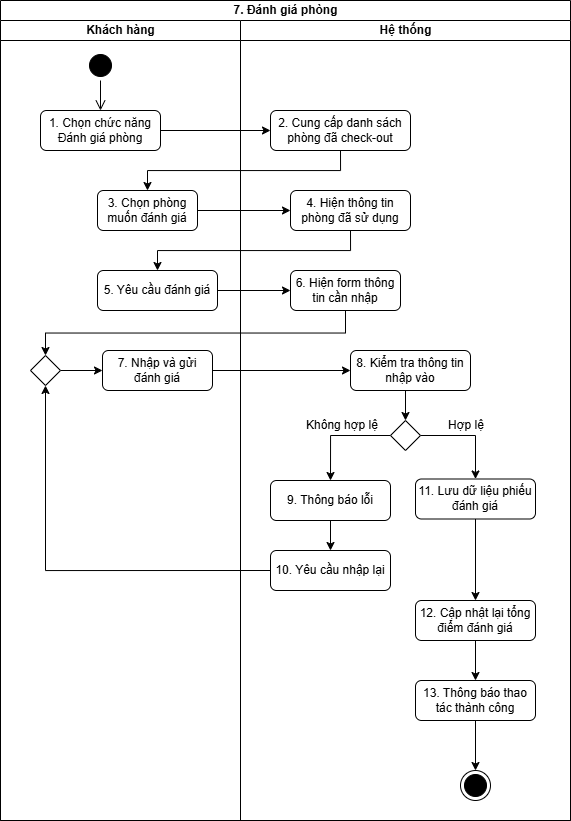

The diagram above was exported from draw.io. Its source (the exported page's mxGraphModel, read from the mxfile embedded in the PNG):
<mxGraphModel dx="861" dy="701" grid="1" gridSize="10" guides="1" tooltips="1" connect="1" arrows="1" fold="1" page="1" pageScale="1" pageWidth="827" pageHeight="1169" math="0" shadow="0">
  <root>
    <mxCell id="0" />
    <mxCell id="1" parent="0" />
    <mxCell id="ahAGVsNZO3sgHNVXz3bE-1" parent="1" style="swimlane;childLayout=stackLayout;resizeParent=1;resizeParentMax=0;startSize=20;html=1;" value="7. Đánh giá phòng" vertex="1">
      <mxGeometry height="820" width="570" x="40" y="20" as="geometry" />
    </mxCell>
    <mxCell id="ahAGVsNZO3sgHNVXz3bE-18" edge="1" parent="ahAGVsNZO3sgHNVXz3bE-1" source="ahAGVsNZO3sgHNVXz3bE-5" style="edgeStyle=orthogonalEdgeStyle;rounded=0;orthogonalLoop=1;jettySize=auto;html=1;exitX=1;exitY=0.5;exitDx=0;exitDy=0;entryX=0;entryY=0.5;entryDx=0;entryDy=0;" target="ahAGVsNZO3sgHNVXz3bE-27">
      <mxGeometry relative="1" as="geometry">
        <mxPoint x="270" y="110" as="targetPoint" />
      </mxGeometry>
    </mxCell>
    <mxCell id="ahAGVsNZO3sgHNVXz3bE-19" edge="1" parent="ahAGVsNZO3sgHNVXz3bE-1" source="ahAGVsNZO3sgHNVXz3bE-27" style="edgeStyle=orthogonalEdgeStyle;rounded=0;orthogonalLoop=1;jettySize=auto;html=1;exitX=0.5;exitY=1;exitDx=0;exitDy=0;" target="ahAGVsNZO3sgHNVXz3bE-7">
      <mxGeometry relative="1" as="geometry">
        <mxPoint x="215.24999999999955" y="200" as="sourcePoint" />
      </mxGeometry>
    </mxCell>
    <mxCell id="ahAGVsNZO3sgHNVXz3bE-20" edge="1" parent="ahAGVsNZO3sgHNVXz3bE-1" source="ahAGVsNZO3sgHNVXz3bE-7" style="edgeStyle=orthogonalEdgeStyle;rounded=0;orthogonalLoop=1;jettySize=auto;html=1;exitX=1;exitY=0.5;exitDx=0;exitDy=0;entryX=0;entryY=0.5;entryDx=0;entryDy=0;" target="ahAGVsNZO3sgHNVXz3bE-22">
      <mxGeometry relative="1" as="geometry">
        <mxPoint x="215.24999999999955" y="270" as="targetPoint" />
      </mxGeometry>
    </mxCell>
    <mxCell id="ahAGVsNZO3sgHNVXz3bE-2" parent="ahAGVsNZO3sgHNVXz3bE-1" style="swimlane;startSize=20;html=1;" value="Khách hàng" vertex="1">
      <mxGeometry height="800" width="240" y="20" as="geometry" />
    </mxCell>
    <mxCell id="ahAGVsNZO3sgHNVXz3bE-3" parent="ahAGVsNZO3sgHNVXz3bE-2" style="ellipse;html=1;shape=startState;fillColor=#000000;strokeColor=light-dark(#000000, #ff9090);" value="" vertex="1">
      <mxGeometry height="30" width="30" x="84.99999999999955" y="30" as="geometry" />
    </mxCell>
    <mxCell id="ahAGVsNZO3sgHNVXz3bE-4" edge="1" parent="ahAGVsNZO3sgHNVXz3bE-2" source="ahAGVsNZO3sgHNVXz3bE-3" style="edgeStyle=orthogonalEdgeStyle;html=1;verticalAlign=bottom;endArrow=open;endSize=8;strokeColor=light-dark(#000000, #ff9090);rounded=0;" target="ahAGVsNZO3sgHNVXz3bE-5" value="">
      <mxGeometry relative="1" as="geometry">
        <mxPoint x="44.999999999999545" y="100" as="targetPoint" />
      </mxGeometry>
    </mxCell>
    <mxCell id="ahAGVsNZO3sgHNVXz3bE-5" parent="ahAGVsNZO3sgHNVXz3bE-2" style="rounded=1;whiteSpace=wrap;html=1;" value="1. Chọn chức năng Đánh giá phòng" vertex="1">
      <mxGeometry height="40" width="120" x="40" y="90" as="geometry" />
    </mxCell>
    <mxCell id="ahAGVsNZO3sgHNVXz3bE-6" edge="1" parent="ahAGVsNZO3sgHNVXz3bE-2" source="ahAGVsNZO3sgHNVXz3bE-5" style="edgeStyle=orthogonalEdgeStyle;rounded=0;orthogonalLoop=1;jettySize=auto;html=1;innerLoopWaypoints=1;exitX=0.5;exitY=1;exitDx=0;exitDy=0;" target="ahAGVsNZO3sgHNVXz3bE-5">
      <mxGeometry relative="1" as="geometry" />
    </mxCell>
    <mxCell id="ahAGVsNZO3sgHNVXz3bE-7" parent="ahAGVsNZO3sgHNVXz3bE-2" style="rounded=1;whiteSpace=wrap;html=1;" value="3. Chọn phòng muốn đánh giá" vertex="1">
      <mxGeometry height="40" width="100" x="96.99999999999955" y="170" as="geometry" />
    </mxCell>
    <mxCell id="ahAGVsNZO3sgHNVXz3bE-8" parent="ahAGVsNZO3sgHNVXz3bE-2" style="rounded=1;whiteSpace=wrap;html=1;" value="5. Yêu cầu đánh giá" vertex="1">
      <mxGeometry height="40" width="120" x="97" y="250" as="geometry" />
    </mxCell>
    <mxCell id="ahAGVsNZO3sgHNVXz3bE-62" edge="1" parent="ahAGVsNZO3sgHNVXz3bE-2" source="ahAGVsNZO3sgHNVXz3bE-50" style="edgeStyle=orthogonalEdgeStyle;rounded=0;orthogonalLoop=1;jettySize=auto;html=1;exitX=1;exitY=0.5;exitDx=0;exitDy=0;entryX=0;entryY=0.5;entryDx=0;entryDy=0;" target="ahAGVsNZO3sgHNVXz3bE-28">
      <mxGeometry relative="1" as="geometry" />
    </mxCell>
    <mxCell id="ahAGVsNZO3sgHNVXz3bE-50" parent="ahAGVsNZO3sgHNVXz3bE-2" style="rhombus;whiteSpace=wrap;html=1;" value="" vertex="1">
      <mxGeometry height="30" width="30" x="30" y="335" as="geometry" />
    </mxCell>
    <mxCell id="ahAGVsNZO3sgHNVXz3bE-28" parent="ahAGVsNZO3sgHNVXz3bE-2" style="rounded=1;whiteSpace=wrap;html=1;" value="7. Nhập và gửi đánh giá" vertex="1">
      <mxGeometry height="40" width="110" x="102" y="330" as="geometry" />
    </mxCell>
    <mxCell id="ahAGVsNZO3sgHNVXz3bE-41" edge="1" parent="ahAGVsNZO3sgHNVXz3bE-1" source="ahAGVsNZO3sgHNVXz3bE-22" style="edgeStyle=orthogonalEdgeStyle;rounded=0;orthogonalLoop=1;jettySize=auto;html=1;exitX=0.5;exitY=1;exitDx=0;exitDy=0;" target="ahAGVsNZO3sgHNVXz3bE-8">
      <mxGeometry relative="1" as="geometry" />
    </mxCell>
    <mxCell id="ahAGVsNZO3sgHNVXz3bE-42" edge="1" parent="ahAGVsNZO3sgHNVXz3bE-1" source="ahAGVsNZO3sgHNVXz3bE-8" style="edgeStyle=orthogonalEdgeStyle;rounded=0;orthogonalLoop=1;jettySize=auto;html=1;exitX=1;exitY=0.5;exitDx=0;exitDy=0;entryX=0;entryY=0.5;entryDx=0;entryDy=0;" target="ahAGVsNZO3sgHNVXz3bE-26">
      <mxGeometry relative="1" as="geometry" />
    </mxCell>
    <mxCell id="ahAGVsNZO3sgHNVXz3bE-45" edge="1" parent="ahAGVsNZO3sgHNVXz3bE-1" source="ahAGVsNZO3sgHNVXz3bE-31" style="edgeStyle=orthogonalEdgeStyle;rounded=0;orthogonalLoop=1;jettySize=auto;html=1;exitX=0;exitY=0.5;exitDx=0;exitDy=0;entryX=0.5;entryY=1;entryDx=0;entryDy=0;" target="ahAGVsNZO3sgHNVXz3bE-50">
      <mxGeometry relative="1" as="geometry">
        <mxPoint x="110" y="570" as="targetPoint" />
      </mxGeometry>
    </mxCell>
    <mxCell id="ahAGVsNZO3sgHNVXz3bE-25" edge="1" parent="ahAGVsNZO3sgHNVXz3bE-1" source="ahAGVsNZO3sgHNVXz3bE-26" style="edgeStyle=orthogonalEdgeStyle;rounded=0;orthogonalLoop=1;jettySize=auto;html=1;exitX=0.5;exitY=1;exitDx=0;exitDy=0;entryX=0.5;entryY=0;entryDx=0;entryDy=0;" target="ahAGVsNZO3sgHNVXz3bE-50">
      <mxGeometry relative="1" as="geometry" />
    </mxCell>
    <mxCell id="ahAGVsNZO3sgHNVXz3bE-52" edge="1" parent="ahAGVsNZO3sgHNVXz3bE-1" source="ahAGVsNZO3sgHNVXz3bE-28" style="edgeStyle=orthogonalEdgeStyle;rounded=0;orthogonalLoop=1;jettySize=auto;html=1;exitX=1;exitY=0.5;exitDx=0;exitDy=0;entryX=0;entryY=0.5;entryDx=0;entryDy=0;" target="ahAGVsNZO3sgHNVXz3bE-24">
      <mxGeometry relative="1" as="geometry" />
    </mxCell>
    <mxCell id="ahAGVsNZO3sgHNVXz3bE-21" parent="ahAGVsNZO3sgHNVXz3bE-1" style="swimlane;startSize=20;html=1;" value="Hệ thống" vertex="1">
      <mxGeometry height="800" width="330" x="240" y="20" as="geometry" />
    </mxCell>
    <mxCell id="ahAGVsNZO3sgHNVXz3bE-22" parent="ahAGVsNZO3sgHNVXz3bE-21" style="rounded=1;whiteSpace=wrap;html=1;" value="4. Hiện thông tin phòng đã sử dụng" vertex="1">
      <mxGeometry height="40" width="120" x="50" y="170" as="geometry" />
    </mxCell>
    <mxCell id="ahAGVsNZO3sgHNVXz3bE-23" edge="1" parent="ahAGVsNZO3sgHNVXz3bE-21" source="ahAGVsNZO3sgHNVXz3bE-24" style="edgeStyle=orthogonalEdgeStyle;rounded=0;orthogonalLoop=1;jettySize=auto;html=1;exitX=0.5;exitY=1;exitDx=0;exitDy=0;entryX=0.5;entryY=0;entryDx=0;entryDy=0;" target="ahAGVsNZO3sgHNVXz3bE-53">
      <mxGeometry relative="1" as="geometry" />
    </mxCell>
    <mxCell id="ahAGVsNZO3sgHNVXz3bE-24" parent="ahAGVsNZO3sgHNVXz3bE-21" style="rounded=1;whiteSpace=wrap;html=1;" value="8. Kiểm tra thông tin nhập vào" vertex="1">
      <mxGeometry height="40" width="120" x="110" y="330" as="geometry" />
    </mxCell>
    <mxCell id="ahAGVsNZO3sgHNVXz3bE-26" parent="ahAGVsNZO3sgHNVXz3bE-21" style="rounded=1;whiteSpace=wrap;html=1;" value="6. Hiện form thông tin cần nhập" vertex="1">
      <mxGeometry height="40" width="110" x="50" y="250" as="geometry" />
    </mxCell>
    <mxCell id="ahAGVsNZO3sgHNVXz3bE-27" parent="ahAGVsNZO3sgHNVXz3bE-21" style="rounded=1;whiteSpace=wrap;html=1;" value="2. Cung cấp danh sách phòng đã check-out" vertex="1">
      <mxGeometry height="40" width="140" x="30" y="90" as="geometry" />
    </mxCell>
    <mxCell id="ahAGVsNZO3sgHNVXz3bE-29" edge="1" parent="ahAGVsNZO3sgHNVXz3bE-21" source="ahAGVsNZO3sgHNVXz3bE-30" style="edgeStyle=orthogonalEdgeStyle;rounded=0;orthogonalLoop=1;jettySize=auto;html=1;exitX=0.5;exitY=1;exitDx=0;exitDy=0;entryX=0.5;entryY=0;entryDx=0;entryDy=0;" target="ahAGVsNZO3sgHNVXz3bE-31">
      <mxGeometry relative="1" as="geometry" />
    </mxCell>
    <mxCell id="ahAGVsNZO3sgHNVXz3bE-30" parent="ahAGVsNZO3sgHNVXz3bE-21" style="rounded=1;whiteSpace=wrap;html=1;" value="9. Thông báo lỗi" vertex="1">
      <mxGeometry height="40" width="120" x="30" y="460" as="geometry" />
    </mxCell>
    <mxCell id="ahAGVsNZO3sgHNVXz3bE-31" parent="ahAGVsNZO3sgHNVXz3bE-21" style="rounded=1;whiteSpace=wrap;html=1;" value="10. Yêu cầu nhập lại" vertex="1">
      <mxGeometry height="40" width="120" x="30" y="530" as="geometry" />
    </mxCell>
    <mxCell id="ahAGVsNZO3sgHNVXz3bE-32" edge="1" parent="ahAGVsNZO3sgHNVXz3bE-21" source="ahAGVsNZO3sgHNVXz3bE-33" style="edgeStyle=orthogonalEdgeStyle;rounded=0;orthogonalLoop=1;jettySize=auto;html=1;exitX=0.5;exitY=1;exitDx=0;exitDy=0;" target="ahAGVsNZO3sgHNVXz3bE-35">
      <mxGeometry relative="1" as="geometry" />
    </mxCell>
    <mxCell id="ahAGVsNZO3sgHNVXz3bE-33" parent="ahAGVsNZO3sgHNVXz3bE-21" style="rounded=1;whiteSpace=wrap;html=1;" value="12. Cập nhật lại tổng điểm đánh giá" vertex="1">
      <mxGeometry height="40" width="120" x="175" y="580" as="geometry" />
    </mxCell>
    <mxCell id="ahAGVsNZO3sgHNVXz3bE-35" parent="ahAGVsNZO3sgHNVXz3bE-21" style="rounded=1;whiteSpace=wrap;html=1;" value="13. Thông báo thao tác thành công" vertex="1">
      <mxGeometry height="40" width="120" x="175" y="660" as="geometry" />
    </mxCell>
    <mxCell id="ahAGVsNZO3sgHNVXz3bE-38" parent="ahAGVsNZO3sgHNVXz3bE-21" style="ellipse;html=1;shape=endState;fillColor=#000000;strokeColor=light-dark(#000000, #ff9090);" value="" vertex="1">
      <mxGeometry height="30" width="30" x="220" y="750" as="geometry" />
    </mxCell>
    <mxCell id="ahAGVsNZO3sgHNVXz3bE-39" edge="1" parent="ahAGVsNZO3sgHNVXz3bE-21" source="ahAGVsNZO3sgHNVXz3bE-35" style="edgeStyle=orthogonalEdgeStyle;rounded=0;orthogonalLoop=1;jettySize=auto;html=1;exitX=0.5;exitY=1;exitDx=0;exitDy=0;" target="ahAGVsNZO3sgHNVXz3bE-38">
      <mxGeometry relative="1" as="geometry">
        <mxPoint x="220" y="856" as="sourcePoint" />
      </mxGeometry>
    </mxCell>
    <mxCell id="ahAGVsNZO3sgHNVXz3bE-55" edge="1" parent="ahAGVsNZO3sgHNVXz3bE-21" source="ahAGVsNZO3sgHNVXz3bE-53" style="edgeStyle=orthogonalEdgeStyle;rounded=0;orthogonalLoop=1;jettySize=auto;html=1;exitX=0;exitY=0.5;exitDx=0;exitDy=0;entryX=0.5;entryY=0;entryDx=0;entryDy=0;" target="ahAGVsNZO3sgHNVXz3bE-30">
      <mxGeometry relative="1" as="geometry" />
    </mxCell>
    <mxCell id="ahAGVsNZO3sgHNVXz3bE-58" edge="1" parent="ahAGVsNZO3sgHNVXz3bE-21" source="ahAGVsNZO3sgHNVXz3bE-53" style="edgeStyle=orthogonalEdgeStyle;rounded=0;orthogonalLoop=1;jettySize=auto;html=1;exitX=1;exitY=0.5;exitDx=0;exitDy=0;entryX=0.5;entryY=0;entryDx=0;entryDy=0;" target="ahAGVsNZO3sgHNVXz3bE-57">
      <mxGeometry relative="1" as="geometry" />
    </mxCell>
    <mxCell id="ahAGVsNZO3sgHNVXz3bE-53" parent="ahAGVsNZO3sgHNVXz3bE-21" style="rhombus;whiteSpace=wrap;html=1;" value="" vertex="1">
      <mxGeometry height="30" width="30" x="150" y="400" as="geometry" />
    </mxCell>
    <mxCell id="ahAGVsNZO3sgHNVXz3bE-60" edge="1" parent="ahAGVsNZO3sgHNVXz3bE-21" source="ahAGVsNZO3sgHNVXz3bE-57" style="edgeStyle=orthogonalEdgeStyle;rounded=0;orthogonalLoop=1;jettySize=auto;html=1;exitX=0.5;exitY=1;exitDx=0;exitDy=0;entryX=0.5;entryY=0;entryDx=0;entryDy=0;" target="ahAGVsNZO3sgHNVXz3bE-33">
      <mxGeometry relative="1" as="geometry" />
    </mxCell>
    <mxCell id="ahAGVsNZO3sgHNVXz3bE-57" parent="ahAGVsNZO3sgHNVXz3bE-21" style="rounded=1;whiteSpace=wrap;html=1;" value="11. Lưu dữ liệu phiếu đánh giá" vertex="1">
      <mxGeometry height="40" width="120" x="175" y="458.5" as="geometry" />
    </mxCell>
    <mxCell id="ahAGVsNZO3sgHNVXz3bE-56" parent="ahAGVsNZO3sgHNVXz3bE-21" style="text;html=1;whiteSpace=wrap;strokeColor=none;fillColor=none;align=center;verticalAlign=middle;rounded=0;" value="Hợp lệ" vertex="1">
      <mxGeometry height="30" width="60" x="196" y="390" as="geometry" />
    </mxCell>
    <mxCell id="ahAGVsNZO3sgHNVXz3bE-59" parent="1" style="text;html=1;whiteSpace=wrap;strokeColor=none;fillColor=none;align=center;verticalAlign=middle;rounded=0;" value="Không hợp lệ" vertex="1">
      <mxGeometry height="30" width="80" x="342" y="430" as="geometry" />
    </mxCell>
  </root>
</mxGraphModel>